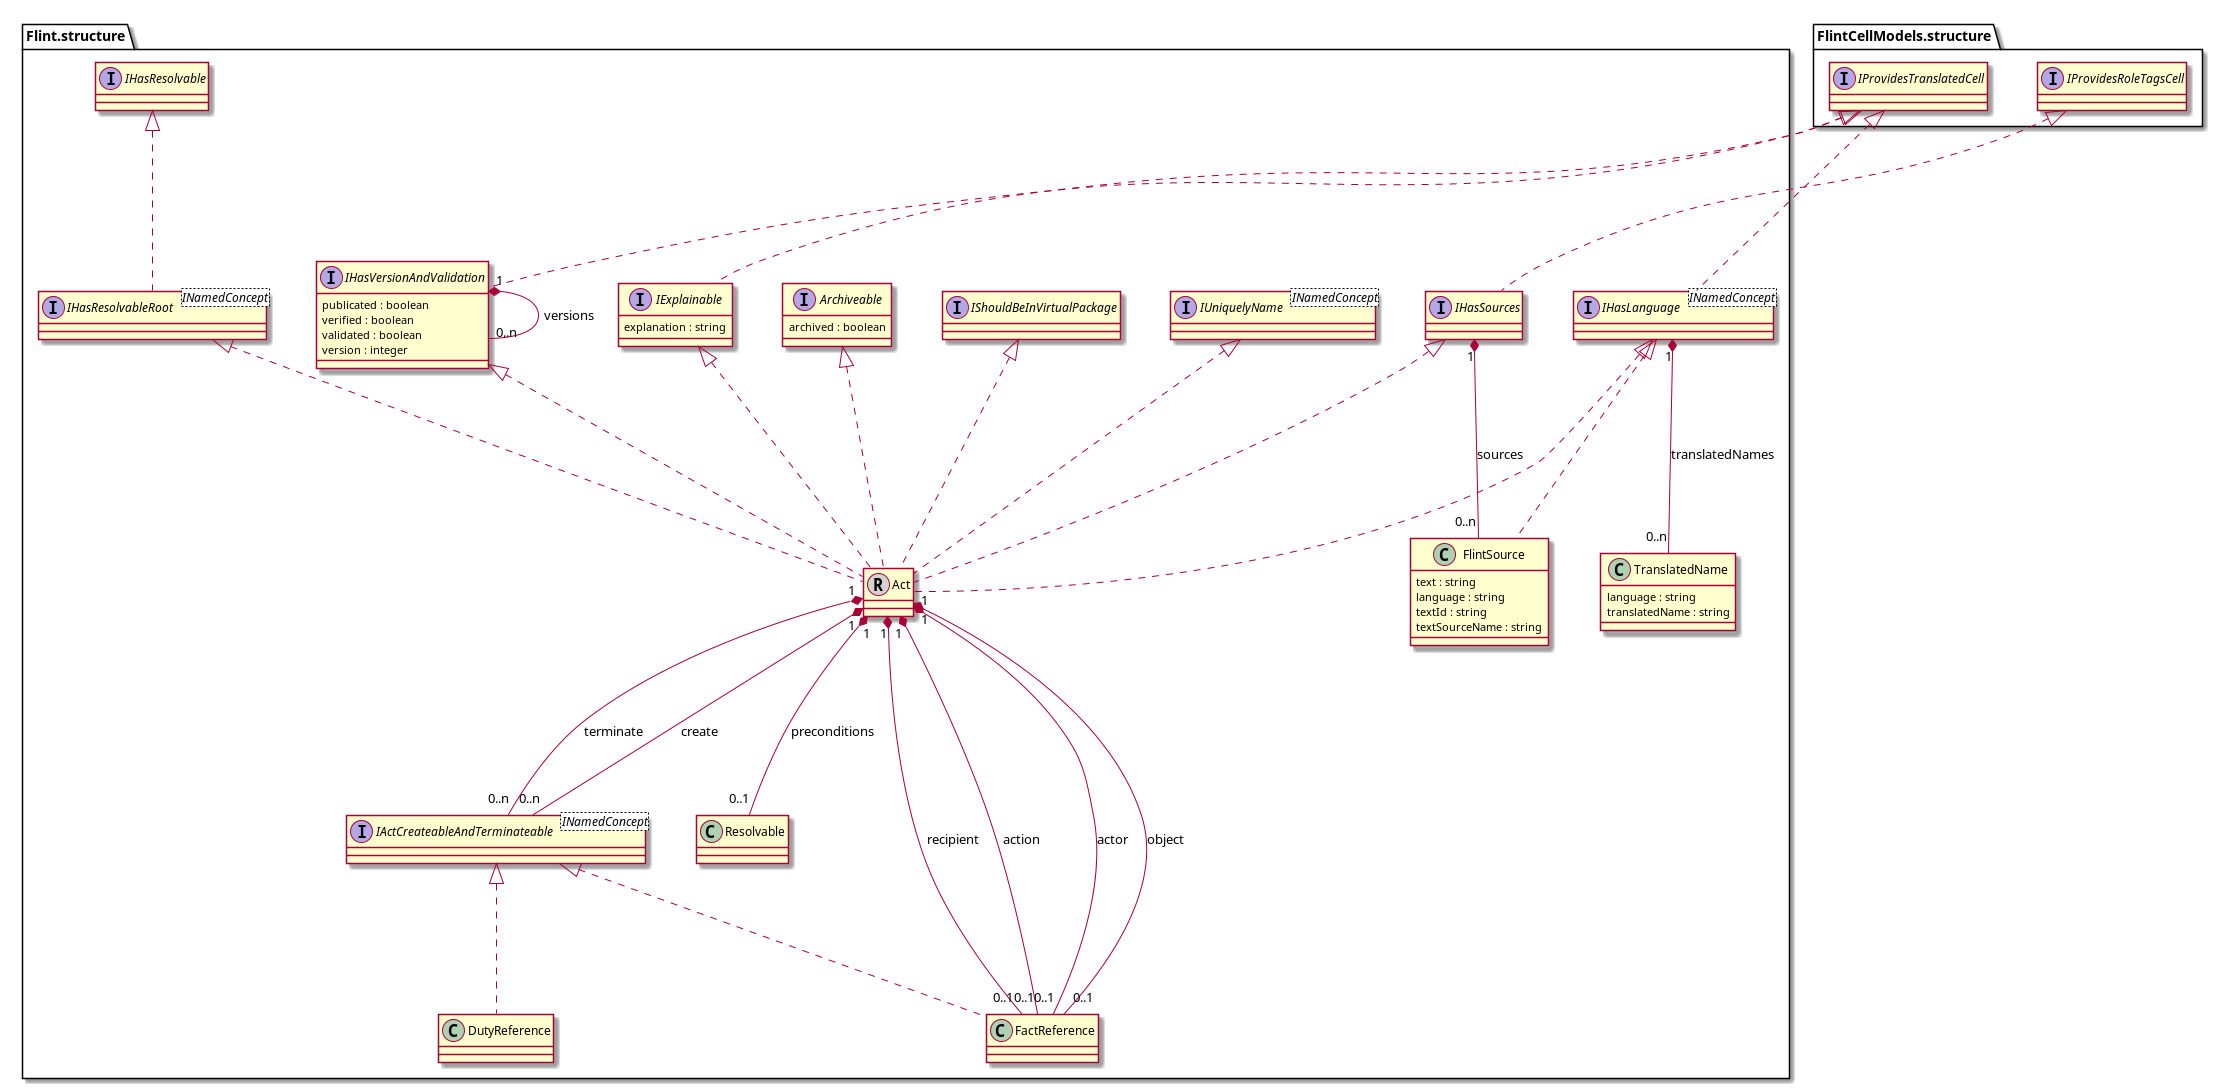

The diagram above was rendered by PlantUML. Its source (embedded in the PNG):
@startuml Act-Model
skinparam nodesep 50
skinparam ranksep 150

interface "Flint.structure.IUniquelyName" <INamedConcept>
interface "Flint.structure.IShouldBeInVirtualPackage"
interface "Flint.structure.Archiveable" 
"Flint.structure.Archiveable" : archived : boolean
interface "Flint.structure.IHasResolvable"


interface "Flint.structure.IExplainable"
interface "FlintCellModels.structure.IProvidesTranslatedCell"
"Flint.structure.IExplainable" : explanation : string
"FlintCellModels.structure.IProvidesTranslatedCell" <|.. "Flint.structure.IExplainable"

interface "Flint.structure.IHasResolvableRoot" <INamedConcept>
interface "Flint.structure.IHasResolvable"
"Flint.structure.IHasResolvable" <|.. "Flint.structure.IHasResolvableRoot"

interface "Flint.structure.IHasLanguage" <INamedConcept>
interface "FlintCellModels.structure.IProvidesTranslatedCell"
class "Flint.structure.TranslatedName"  
"Flint.structure.TranslatedName" : language : string
"Flint.structure.TranslatedName" : translatedName : string
"FlintCellModels.structure.IProvidesTranslatedCell" <|.. "Flint.structure.IHasLanguage"
"Flint.structure.IHasLanguage" "1" *-- "0..n" "Flint.structure.TranslatedName" : translatedNames
 
interface "Flint.structure.IHasVersionAndValidation"
interface "FlintCellModels.structure.IProvidesTranslatedCell" 
"Flint.structure.IHasVersionAndValidation" : publicated : boolean
"Flint.structure.IHasVersionAndValidation" : verified : boolean
"Flint.structure.IHasVersionAndValidation" : validated : boolean
"Flint.structure.IHasVersionAndValidation" : version : integer
"FlintCellModels.structure.IProvidesTranslatedCell" <|.. "Flint.structure.IHasVersionAndValidation"
"Flint.structure.IHasVersionAndValidation" "1" *-- "0..n" "Flint.structure.IHasVersionAndValidation" : versions

interface "Flint.structure.IHasSources"
interface "FlintCellModels.structure.IProvidesRoleTagsCell"
    class "Flint.structure.FlintSource"
    "Flint.structure.FlintSource" : text : string
    "Flint.structure.FlintSource" : language : string
    "Flint.structure.FlintSource" : textId : string
    "Flint.structure.FlintSource" : textSourceName : string 
    "Flint.structure.IHasLanguage" <|.. "Flint.structure.FlintSource" 

"FlintCellModels.structure.IProvidesRoleTagsCell" <|.. "Flint.structure.IHasSources"
"Flint.structure.IHasSources" "1" *-- "0..n" "Flint.structure.FlintSource" : sources

interface "Flint.structure.IActCreateableAndTerminateable" <INamedConcept>
class "Flint.structure.Act"  << (R, lightgrey) >>
class "Flint.structure.Resolvable"  
class "Flint.structure.FactReference"  
class "Flint.structure.DutyReference"

"Flint.structure.IUniquelyName" <|.. "Flint.structure.Act"
"Flint.structure.IExplainable" <|.. "Flint.structure.Act"
"Flint.structure.IHasResolvableRoot" <|.. "Flint.structure.Act"
"Flint.structure.IHasSources" <|.. "Flint.structure.Act"
"Flint.structure.IShouldBeInVirtualPackage" <|.. "Flint.structure.Act"
"Flint.structure.IHasLanguage" <|.. "Flint.structure.Act"
"Flint.structure.IHasVersionAndValidation" <|.. "Flint.structure.Act"
"Flint.structure.Archiveable" <|.. "Flint.structure.Act"
"Flint.structure.Act" "1" *-- "0..1" "Flint.structure.Resolvable" : preconditions
"Flint.structure.Act" "1" *-- "0..n" "Flint.structure.IActCreateableAndTerminateable" : create
"Flint.structure.Act" "1" *-- "0..n" "Flint.structure.IActCreateableAndTerminateable" : terminate
"Flint.structure.Act" "1" *-- "0..1" "Flint.structure.FactReference" : actor
"Flint.structure.Act" "1" *-- "0..1" "Flint.structure.FactReference" : object
"Flint.structure.Act" "1" *-- "0..1" "Flint.structure.FactReference" : recipient
"Flint.structure.Act" "1" *-- "0..1" "Flint.structure.FactReference" : action
"Flint.structure.IActCreateableAndTerminateable" <|.. "Flint.structure.FactReference"
"Flint.structure.IActCreateableAndTerminateable" <|.. "Flint.structure.DutyReference"


@enduml